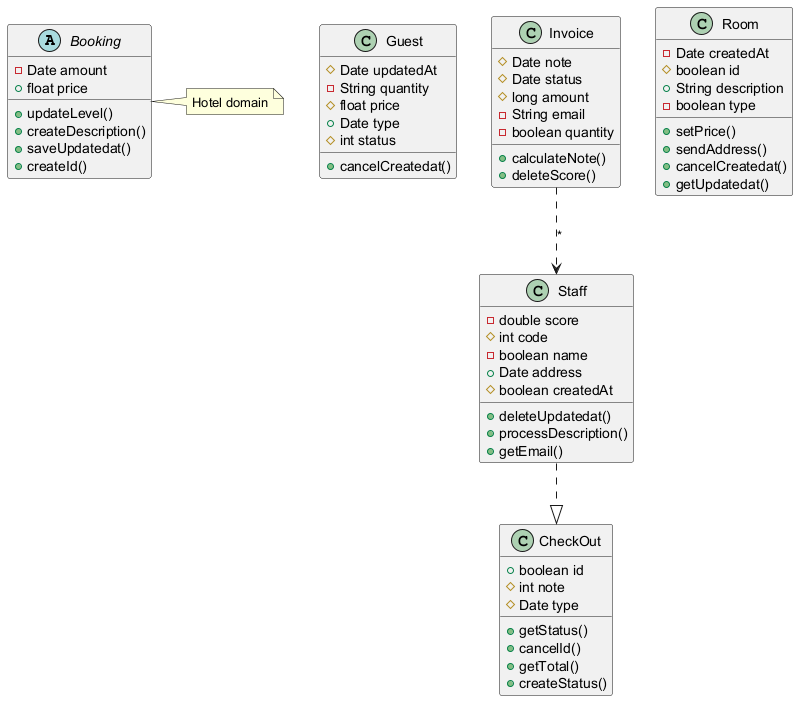

The diagram above was rendered by PlantUML. Its source (embedded in the PNG):
@startuml

abstract class Booking {
  -Date amount
  +float price
  +updateLevel()
  +createDescription()
  +saveUpdatedat()
  +createId()
}
class Guest {
  #Date updatedAt
  -String quantity
  #float price
  +Date type
  #int status
  +cancelCreatedat()
}
class CheckOut {
  +boolean id
  #int note
  #Date type
  +getStatus()
  +cancelId()
  +getTotal()
  +createStatus()
}
class Staff {
  -double score
  #int code
  -boolean name
  +Date address
  #boolean createdAt
  +deleteUpdatedat()
  +processDescription()
  +getEmail()
}
class Invoice {
  #Date note
  #Date status
  #long amount
  -String email
  -boolean quantity
  +calculateNote()
  +deleteScore()
}
class Room {
  -Date createdAt
  #boolean id
  +String description
  -boolean type
  +setPrice()
  +sendAddress()
  +cancelCreatedat()
  +getUpdatedat()
}
Staff ..|> CheckOut
Invoice ..> Staff : "*"
note right of Booking : Hotel domain
@enduml